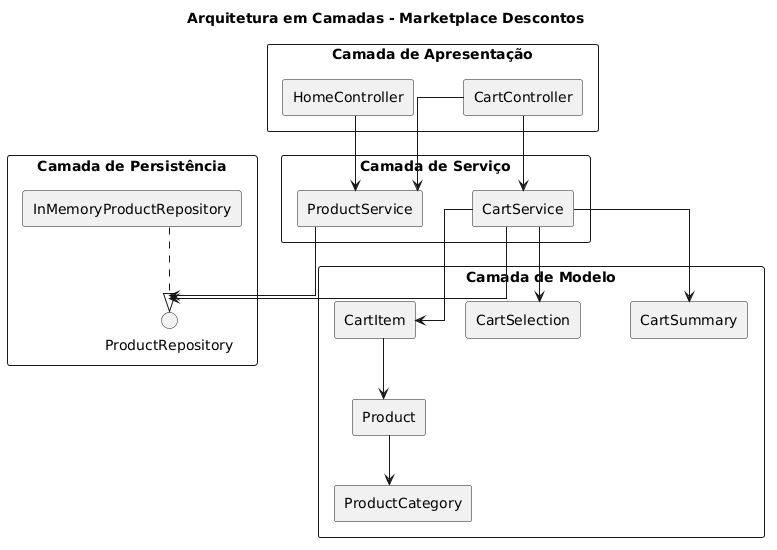

The diagram above was rendered by PlantUML. Its source (embedded in the PNG):
@startuml
top to bottom direction
skinparam componentStyle rectangle
skinparam shadowing false
skinparam packageStyle rectangle
skinparam linetype ortho
skinparam nodesep 50
skinparam ranksep 50
skinparam defaultTextAlignment center

title Arquitetura em Camadas - Marketplace Descontos

package "Camada de Apresentação" as apresentacao {
  [HomeController] as homeController
  [CartController] as cartController
}

package "Camada de Serviço" as servico {
  [ProductService] as productService
  [CartService] as cartService
}

package "Camada de Persistência" as persistencia {
  interface "ProductRepository" as productRepository
  [InMemoryProductRepository] as inMemoryProductRepository
}

package "Camada de Modelo" as modelo {
  [Product] as product
  [ProductCategory] as productCategory
  [CartItem] as cartItem
  [CartSelection] as cartSelection
  [CartSummary] as cartSummary
}

homeController --> productService
cartController --> cartService
cartController --> productService

productService --> productRepository
cartService --> productRepository

cartService --> cartItem
cartService --> cartSelection
cartService --> cartSummary

cartItem --> product
product --> productCategory

inMemoryProductRepository ..|> productRepository
@enduml